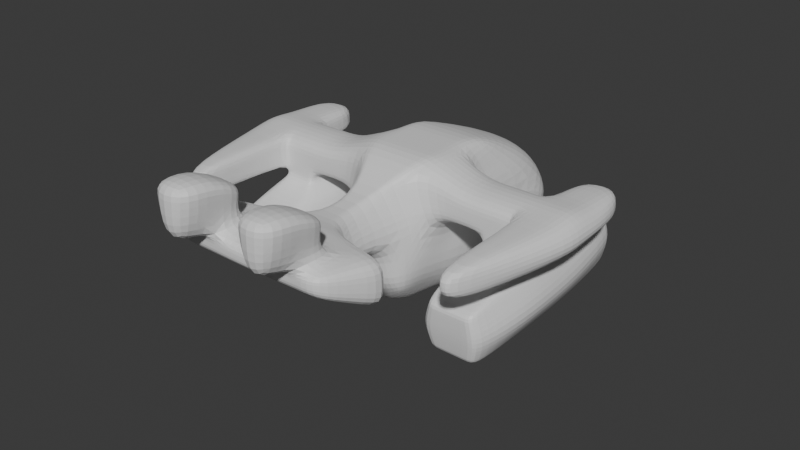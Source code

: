 # Source: player.blend  (saved by Blender 4.0.36; exported with 4.5.12 LTS)
import bpy
from mathutils import Matrix  # noqa: F401  (used for matrix-valued properties, if any)

bpy.ops.wm.read_factory_settings(use_empty=True)
scene = bpy.context.scene
scene.name = 'Scene'

# ---- collections
col_collection = bpy.data.collections.new('Collection'); scene.collection.children.link(col_collection)

# ---- materials (node trees are filled in below, after node groups)
mat_material = bpy.data.materials.new('Material')
mat_material.alpha_threshold = 0.0
mat_material.use_transparent_shadow = False
mat_material.roughness = 0.5
mat_material.line_color = (0.0, 0.0, 0.0, 1.0)

# ---- material node trees
mat_material.use_nodes = True; mat_material.node_tree.nodes.clear()
_N = mat_material.node_tree.nodes; _L = mat_material.node_tree.links
n0 = _N.new('ShaderNodeOutputMaterial'); n0.name = 'Material Output'; n0.location = (300, 300)
n1 = _N.new('ShaderNodeBsdfPrincipled'); n1.name = 'Principled BSDF'; n1.location = (10, 300)
n1.inputs[3].default_value = 1.45
_L.new(n1.outputs[0], n0.inputs[0])
n0.is_active_output = True

# ---- world
world_world = bpy.data.worlds.new('World'); scene.world = world_world
world_world.use_nodes = True; world_world.node_tree.nodes.clear()
_N = world_world.node_tree.nodes; _L = world_world.node_tree.links
n0 = _N.new('ShaderNodeOutputWorld'); n0.name = 'World Output'; n0.location = (300, 300)
n1 = _N.new('ShaderNodeBackground'); n1.name = 'Background'; n1.location = (10, 300)
n1.inputs[0].default_value = (0.05088, 0.05088, 0.05088, 1.0)
_L.new(n1.outputs[0], n0.inputs[0])
n0.is_active_output = True
world_world.color = (0.05088, 0.05088, 0.05088)
world_world.use_sun_shadow = False
world_world.sun_shadow_jitter_overblur = 0.0

# ---- meshes
me_cube = bpy.data.meshes.new('Cube')
me_cube.from_pydata([(0.0, -1.0, 0.0), (0.0, 2.156, 0.2918), (-0.7928, 1.663, 0.2918), (-0.4164, -0.8351, 0.0928), (-0.5718, 0.7545, 1.0), (-0.4583, 1.0, -1.0), (-0.1116, -1.0, 0.6151), (-0.4242, -0.7364, -0.6811), (0.0, 1.0, -1.0), (0.0, -1.0, 0.6151), (0.0, -0.6707, -1.0), (0.0, 0.7545, 1.0), (-0.7928, -2.917, 0.4532), (-0.7928, -2.917, 0.7188), (0.0, -2.917, 0.7188), (0.0, -2.917, 0.4532), (0.0, -2.008, 0.0), (-0.7928, -2.008, 0.0), (-0.7928, -2.008, 0.7188), (0.0, -2.008, 0.7188), (-1.074, -2.917, 0.4532), (-1.074, -2.917, 0.7188), (-1.407, -2.008, 0.0), (-1.407, -2.008, 0.7188), (0.0, 1.697, -0.7809), (-0.4583, 1.697, -0.7809), (-0.7928, 1.919, -0.1053), (0.0, 2.412, -0.1053), (-0.3799, -0.4458, -0.7615), (-0.3935, -0.4458, 1.0), (-0.6145, -0.4458, 0.3119), (0.0, -0.4458, -1.0), (0.0, -0.4458, 1.0), (-0.5461, 0.2752, 1.0), (-0.7671, 0.2752, 0.3996), (-0.4327, 0.2752, -1.0), (0.0, 0.2752, -1.0), (0.0, 0.2752, 1.0), (-2.45, -0.4458, 0.7447), (-2.45, -0.4458, 0.3119), (-2.45, 0.2752, 0.754), (-2.45, 0.2752, 0.3996), (-0.3635, -0.08528, -0.8668), (0.0, -0.08528, -1.0), (0.0, -0.08528, 1.0), (-0.5718, -0.08528, 1.0), (-0.6145, -0.08528, 0.1559), (-2.45, -0.08528, 0.8261), (-2.45, -0.08528, 0.3485), (-0.9792, 0.2752, 0.3996), (-0.9792, 0.2752, 0.754), (-0.9792, -0.4458, 0.7447), (-0.9792, -0.4458, 0.3119), (-0.9792, -0.08528, 0.3485), (-0.9792, -0.08528, 0.8261), (-0.323, -1.766, 0.1233), (-0.1275, -1.766, 0.6151), (0.0, -1.766, 0.0), (0.0, -1.766, 0.6151), (-0.7928, 1.398, -0.4659), (-0.4776, -0.8685, -0.4659), (0.0, -1.0, -0.4659), (-0.7928, 1.927, -0.4659), (0.0, 2.42, -0.4659), (-0.541, -0.4458, -0.4659), (-0.7671, 0.2752, -0.4659), (-0.6145, -0.08528, -0.4659), (-0.7928, -2.917, 0.586), (-0.2221, -1.0, 0.5358), (0.0, 1.702, 0.6459), (-0.6823, 1.209, 0.6459), (0.0, -2.917, 0.5358), (-0.7928, -2.008, 0.5358), (-1.074, -2.917, 0.586), (-1.407, -2.008, 0.3594), (-0.504, -0.4458, 0.5358), (-0.6566, 0.2752, 0.5358), (-2.582, -0.4458, 0.5358), (-2.582, 0.2752, 0.5358), (-2.582, -0.08528, 0.5358), (-0.9792, -0.4458, 0.5358), (-0.9792, 0.2752, 0.5358), (-0.238, -1.766, 0.5358), (-1.847, 0.2752, 0.3996), (-1.847, -0.08528, 0.3485), (-1.847, -0.08528, 0.8261), (-1.847, 0.2752, 0.754), (-1.847, -0.4458, 0.7447), (-1.847, -0.4458, 0.3119), (-1.847, -0.4458, 0.5358), (-1.847, 0.2752, 0.5358), (-2.108, -1.95, 0.5358), (-2.108, -1.95, 0.3119), (-2.108, -1.95, 0.7447), (-1.847, -1.95, 0.5358), (-1.847, -1.95, 0.7447), (-1.847, -1.95, 0.3119), (-2.45, 0.9171, 0.5358), (-2.45, 0.9171, 0.3996), (-1.847, 0.9171, 0.3996), (-2.45, 0.9171, 0.754), (-1.847, 0.9171, 0.5358), (-1.847, 0.9171, 0.754), (-1.363, 0.2752, 0.754), (-1.363, -0.4458, 0.7447), (-1.363, -0.4458, 0.3119), (-1.363, 0.2752, 0.3996), (-1.363, -0.08528, 0.3485), (-1.363, -0.08528, 0.8261), (-1.363, -0.4458, 0.5358), (-1.363, 0.2752, 0.5358), (-1.245, 0.5764, 0.1689), (-1.967, 0.576, 0.1685), (-1.153, -0.1103, 0.08197), (-2.056, -0.1108, 0.08137), (-1.965, -0.7515, 0.01284), (-1.243, -0.7511, 0.01331), (-1.265, 0.7041, -0.754), (-1.957, 0.6989, -0.7605), (-1.259, -0.0007688, -0.7994), (-1.951, -0.005986, -0.806), (-1.945, -0.6527, -0.8295), (-1.254, -0.6474, -0.823), (-1.291, 1.534, 0.1978), (-1.932, 1.533, 0.197), (-1.296, 1.635, -0.628), (-1.937, 1.63, -0.6336), (-1.921, -1.355, -0.1444), (-1.28, -1.354, -0.1437), (-1.916, -1.265, -0.878), (-1.275, -1.261, -0.8724), (-0.2697, 1.0, -1.0), (-0.04804, -1.0, 0.6151), (-0.1451, -1.0, 0.0), (-0.4666, 2.065, 0.2918), (-0.2418, -0.711, -0.8201), (-0.3365, 0.7545, 1.0), (-0.4666, -2.917, 0.7188), (-0.4666, -2.917, 0.4532), (-0.4666, -2.008, 0.7188), (-0.3284, -2.008, 0.0), (-0.2697, 1.697, -0.7809), (-0.4666, 2.321, -0.1053), (-0.2697, -0.4458, -1.0), (-0.3365, -0.4458, 1.0), (-0.3365, 0.2752, 1.0), (-0.2697, 0.2752, -1.0), (-0.3365, -0.08528, 1.0), (-0.2697, -0.08528, -1.0), (-0.205, -1.766, 0.0), (-0.05526, -1.766, 0.6151), (-0.4666, 2.328, -0.4659), (-0.1751, -1.0, -0.4659), (-0.4015, 1.611, 0.6459), (-0.4666, -2.917, 0.5653), (-2.149, 0.2752, 0.3996), (-2.149, -0.08528, 0.3485), (-2.149, -0.08528, 0.8261), (-2.149, 0.2752, 0.754), (-2.149, -0.4458, 0.7447), (-2.149, -0.4458, 0.3119), (-1.969, -1.95, 0.5358), (-1.969, -1.95, 0.7447), (-1.969, -1.95, 0.3119), (-2.149, 1.126, 0.3996), (-2.149, 1.126, 0.5358), (-2.149, 1.126, 0.754), (-1.013, 0.6519, -0.3237), (-2.206, 0.6481, -0.3285), (-1.004, -0.6964, -0.4364), (-1.008, -0.05108, -0.391), (-2.201, -0.05487, -0.3958), (-2.197, -0.7002, -0.4411), (-1.184, 1.635, -0.2089), (-2.049, 1.632, -0.2125), (-1.163, -1.339, -0.5118), (-2.029, -1.341, -0.5153), (0.0, -2.462, 0.2266), (0.0, -2.462, 0.7188), (-0.7928, -2.462, 0.2266), (-0.7928, -2.462, 0.7188), (-1.241, -2.462, 0.2266), (-1.241, -2.462, 0.7188), (-1.241, -2.462, 0.4727), (-0.4666, -2.462, 0.7188), (-0.3981, -2.462, 0.2266), (-0.3465, -2.917, 1.461), (-0.9128, -2.917, 1.461), (-0.3465, -2.462, 1.183), (-0.9128, -2.462, 1.183), (-0.4666, -3.442, 0.7188), (-0.7928, -3.442, 0.7188), (-0.3465, -3.442, 1.461), (-0.9128, -3.442, 1.461), (-0.9128, -2.462, 1.056), (-0.3465, -2.462, 1.056), (-0.3465, -2.917, 1.258), (-0.9128, -2.917, 1.258), (-0.3465, -3.442, 1.258), (-0.9128, -3.442, 1.258), (0.0, 1.05, -1.108), (0.0, 1.781, -1.098), (-0.2697, 1.05, -1.108), (-0.2697, 1.781, -1.098), (0.0, 1.052, -1.536), (0.0, 1.783, -1.527), (-0.2697, 1.052, -1.536), (-0.2697, 1.783, -1.527), (0.0, 2.892, -1.084), (-0.2697, 2.892, -1.084), (0.0, 2.894, -1.513), (-0.2697, 2.894, -1.513), (-1.855, -0.06925, 0.2168), (-1.832, -0.4329, 0.179), (-1.355, -0.06913, 0.217), (-1.379, 0.3062, 0.2675), (-1.832, 0.3061, 0.2674), (-1.378, -0.4328, 0.1791), (-1.765, 0.2752, 0.3996), (-1.765, -0.08528, 0.8261), (-1.765, -0.4458, 0.5358), (-1.765, 0.2752, 0.5358), (-1.765, 0.2752, 0.754), (-1.765, -0.4458, 0.7447), (-1.765, -0.4458, 0.3119), (-1.844, 0.576, 0.1685), (-1.843, -0.7514, 0.01292), (-1.839, 0.6998, -0.7594), (-1.833, -0.0051, -0.8048), (-1.828, -0.6518, -0.8284), (-1.823, 1.533, 0.1971), (-1.828, 1.631, -0.6326), (-1.812, -1.355, -0.1443), (-1.807, -1.264, -0.877), (-1.882, -1.341, -0.5147), (-1.902, 1.517, -0.233), (-1.755, -0.4329, 0.179), (-1.755, 0.3062, 0.2674), (-1.457, 0.2752, 0.754), (-1.457, -0.4458, 0.7447), (-1.457, -0.4458, 0.3119), (-1.384, -0.7512, 0.01322), (-1.389, -0.6485, -0.8242), (-1.405, -1.354, -0.1438), (-1.4, -1.262, -0.8735), (-1.332, -1.339, -0.5125), (-1.467, -0.4328, 0.1791), (-1.457, 0.2752, 0.3996), (-1.457, -0.08528, 0.8261), (-1.457, -0.4458, 0.5358), (-1.457, 0.2752, 0.5358), (-1.386, 0.5763, 0.1688), (-1.4, 0.7031, -0.7553), (-1.394, -0.001787, -0.8007), (-1.416, 1.534, 0.1976), (-1.421, 1.634, -0.6291), (-1.353, 1.519, -0.2308), (-1.467, 0.3062, 0.2675), (-2.037, 0.5972, 0.0224), (-1.111, -0.09291, -0.05705), (-2.033, -0.7364, -0.1206), (-1.966, 1.562, 0.07663), (-1.952, -1.351, -0.2535), (-1.177, 0.5986, 0.02413), (-1.173, -0.735, -0.1189), (-2.099, -0.09436, -0.05887), (-1.26, 1.564, 0.07823), (-1.246, -1.35, -0.2519), (-1.846, 1.447, 0.05577), (-1.832, -1.351, -0.2532), (-1.384, -1.35, -0.2522), (-1.398, 1.448, 0.05679), (-1.182, 0.6868, -0.6113), (-1.171, -0.6637, -0.6947), (-2.034, -0.0222, -0.6699), (-1.259, 1.635, -0.489), (-1.238, -1.287, -0.7528), (-2.039, 0.6821, -0.6172), (-1.176, -0.01745, -0.664), (-2.029, -0.6684, -0.7007), (-1.974, 1.631, -0.4939), (-1.953, -1.29, -0.7577), (-1.832, -1.29, -0.7569), (-1.853, 1.516, -0.5142), (-1.378, -1.287, -0.7538), (-1.399, 1.519, -0.5111)], [], [(144, 29, 6, 132), (185, 177, 15, 138), (76, 33, 4, 70), (65, 34, 2, 59), (154, 137, 13, 67), (67, 13, 21, 73), (153, 136, 11, 69), (143, 31, 10, 135), (134, 1, 27, 142), (152, 133, 3, 60), (195, 194, 189, 188), (150, 56, 18, 139), (82, 55, 17, 72), (149, 57, 16, 140), (183, 181, 20, 73), (72, 17, 22, 74), (180, 18, 23, 182), (179, 12, 20, 181), (151, 142, 27, 63), (59, 2, 26, 62), (131, 5, 25, 141), (148, 43, 31, 143), (60, 3, 30, 64), (68, 6, 29, 75), (147, 45, 29, 144), (136, 4, 33, 145), (131, 8, 36, 146), (66, 46, 34, 65), (158, 86, 102, 166), (79, 47, 40, 78), (157, 158, 40, 47), (38, 77, 91, 93), (156, 160, 39, 48), (155, 156, 48, 41), (159, 157, 47, 38), (77, 38, 47, 79), (64, 30, 46, 66), (145, 33, 45, 147), (146, 36, 43, 148), (29, 45, 54, 51), (34, 46, 53, 49), (46, 30, 52, 53), (75, 29, 51, 80), (45, 33, 50, 54), (76, 34, 49, 81), (133, 0, 57, 149), (68, 3, 55, 82), (132, 6, 56, 150), (28, 64, 66, 42), (42, 66, 65, 35), (7, 60, 64, 28), (5, 59, 62, 25), (141, 151, 63, 24), (135, 152, 60, 7), (35, 65, 59, 5), (6, 68, 82, 56), (33, 76, 81, 50), (30, 75, 80, 52), (39, 77, 79, 48), (160, 88, 96, 163), (48, 79, 78, 41), (41, 78, 97, 98), (3, 68, 75, 30), (18, 72, 74, 23), (182, 183, 73, 21), (56, 82, 72, 18), (150, 58, 9, 132), (134, 153, 69, 1), (12, 67, 73, 20), (138, 154, 67, 12), (34, 76, 70, 2), (222, 221, 90, 86), (224, 220, 89, 88), (223, 219, 85, 87), (215, 214, 113, 111), (213, 212, 114, 115), (220, 223, 87, 89), (219, 222, 86, 85), (221, 218, 83, 90), (161, 162, 93, 91), (163, 161, 91, 92), (77, 39, 92, 91), (159, 38, 93, 162), (89, 87, 95, 94), (88, 89, 94, 96), (165, 164, 98, 97), (166, 165, 97, 100), (86, 90, 101, 102), (155, 41, 98, 164), (90, 83, 99, 101), (78, 40, 100, 97), (81, 49, 106, 110), (54, 50, 103, 108), (80, 51, 104, 109), (53, 52, 105, 107), (49, 53, 107, 106), (51, 54, 108, 104), (52, 80, 109, 105), (50, 81, 110, 103), (278, 273, 122, 119), (251, 111, 123, 254), (257, 215, 111, 251), (212, 216, 112, 114), (236, 213, 115, 226), (214, 217, 116, 113), (227, 228, 120, 118), (228, 229, 121, 120), (279, 274, 120, 121), (272, 278, 119, 117), (264, 116, 128, 267), (274, 277, 118, 120), (285, 275, 125, 255), (272, 117, 125, 275), (227, 118, 126, 231), (258, 112, 124, 261), (282, 281, 129, 233), (242, 122, 130, 244), (279, 121, 129, 281), (226, 115, 127, 232), (15, 71, 154, 138), (2, 70, 153, 134), (10, 61, 152, 135), (25, 62, 151, 141), (3, 133, 149, 55), (35, 146, 148, 42), (37, 145, 147, 44), (5, 131, 146, 35), (11, 136, 145, 37), (44, 147, 144, 32), (42, 148, 143, 28), (8, 131, 202, 200), (62, 26, 142, 151), (55, 149, 140, 17), (58, 150, 139, 19), (61, 0, 133, 152), (2, 134, 142, 26), (28, 143, 135, 7), (70, 4, 136, 153), (71, 14, 137, 154), (179, 185, 138, 12), (32, 144, 132, 9), (83, 155, 164, 99), (102, 101, 165, 166), (101, 99, 164, 165), (87, 159, 162, 95), (96, 94, 161, 163), (94, 95, 162, 161), (39, 160, 163, 92), (87, 85, 157, 159), (83, 84, 156, 155), (84, 88, 160, 156), (85, 86, 158, 157), (40, 158, 166, 100), (260, 172, 176, 262), (269, 262, 176, 234), (277, 168, 174, 280), (263, 167, 173, 266), (271, 266, 173, 256), (265, 258, 168, 171), (273, 169, 175, 276), (263, 259, 170, 167), (260, 265, 171, 172), (259, 264, 169, 170), (17, 140, 185, 179), (19, 139, 184, 178), (23, 74, 183, 182), (17, 179, 181, 22), (13, 180, 182, 21), (74, 22, 181, 183), (139, 18, 180, 184), (140, 16, 177, 185), (188, 189, 187, 186), (196, 186, 192, 198), (196, 195, 188, 186), (194, 197, 187, 189), (199, 198, 192, 193), (13, 137, 190, 191), (186, 187, 193, 192), (197, 13, 191, 199), (187, 197, 199, 193), (191, 190, 198, 199), (180, 13, 197, 194), (137, 184, 195, 196), (137, 196, 198, 190), (184, 180, 194, 195), (205, 207, 211, 210), (131, 141, 203, 202), (205, 204, 206, 207), (202, 203, 207, 206), (200, 202, 206, 204), (209, 208, 210, 211), (207, 203, 209, 211), (141, 24, 201, 203), (203, 201, 208, 209), (107, 105, 217, 214), (224, 88, 213, 236), (84, 83, 216, 212), (247, 106, 215, 257), (88, 84, 212, 213), (106, 107, 214, 215), (83, 218, 237, 216), (240, 224, 236, 246), (261, 268, 235, 174), (270, 269, 234, 245), (241, 226, 232, 243), (121, 229, 233, 129), (284, 282, 233, 244), (252, 227, 231, 255), (280, 283, 231, 126), (253, 242, 229, 228), (252, 253, 228, 227), (246, 236, 226, 241), (216, 237, 225, 112), (112, 225, 230, 124), (250, 247, 218, 221), (248, 238, 222, 219), (249, 239, 223, 220), (239, 248, 219, 223), (240, 249, 220, 224), (238, 250, 221, 222), (103, 110, 250, 238), (105, 109, 249, 240), (104, 108, 248, 239), (109, 104, 239, 249), (108, 103, 238, 248), (110, 106, 247, 250), (217, 246, 241, 116), (117, 119, 253, 252), (119, 122, 242, 253), (117, 252, 255, 125), (276, 284, 244, 130), (116, 241, 243, 128), (267, 270, 245, 175), (105, 240, 246, 217), (218, 247, 257, 237), (268, 271, 256, 235), (229, 242, 244, 233), (283, 285, 255, 231), (237, 257, 251, 225), (225, 251, 254, 230), (230, 254, 271, 268), (128, 243, 270, 267), (243, 232, 269, 270), (124, 230, 268, 261), (113, 116, 264, 259), (115, 114, 265, 260), (111, 113, 259, 263), (114, 112, 258, 265), (254, 123, 266, 271), (111, 263, 266, 123), (232, 127, 262, 269), (115, 260, 262, 127), (168, 258, 261, 174), (169, 264, 267, 175), (235, 256, 285, 283), (175, 245, 284, 276), (174, 235, 283, 280), (245, 234, 282, 284), (122, 273, 276, 130), (118, 277, 280, 126), (172, 279, 281, 176), (234, 176, 281, 282), (167, 272, 275, 173), (256, 173, 275, 285), (171, 168, 277, 274), (167, 170, 278, 272), (172, 171, 274, 279), (170, 169, 273, 278), (14, 178, 184, 137)])
_uv = me_cube.uv_layers.new(name='UVMap')
_uv.uv.foreach_set('vector', [0.06769, 0.3935, 0.07351, 0.3906, 0.0899, 0.4885, 0.08158, 0.492, 0.861, 0.7988, 0.9032, 0.7355, 0.9672, 0.8383, 0.8878, 0.849, 0.1215, 0.3057, 0.06816, 0.3138, 0.0646, 0.2647, 0.08651, 0.2042, 0.2307, 0.2873, 0.14, 0.2994, 0.1202, 0.1395, 0.2126, 0.1672, 0.8889, 0.8606, 0.8861, 0.8765, 0.861, 0.868, 0.8623, 0.8615, 0.8623, 0.8615, 0.861, 0.868, 0.8508, 0.8641, 0.8513, 0.8607, 0.05115, 0.1585, 0.03921, 0.264, 0.0002828, 0.2658, 0.004155, 0.1469, 0.3146, 0.3646, 0.3438, 0.3691, 0.3382, 0.3954, 0.3033, 0.3968, 0.123, 0.06802, 0.126, 0.0002828, 0.1934, 0.0007953, 0.1804, 0.05878, 0.2808, 0.4402, 0.2329, 0.4869, 0.1916, 0.4489, 0.26, 0.4141, 0.7707, 0.5194, 0.7332, 0.4802, 0.7489, 0.4767, 0.7754, 0.5099, 0.7243, 0.9558, 0.7307, 0.9435, 0.8154, 0.8815, 0.8003, 0.9119, 0.7332, 0.9204, 0.7188, 0.8092, 0.8121, 0.8342, 0.8071, 0.8711, 0.7164, 0.7612, 0.7164, 0.7057, 0.7818, 0.7057, 0.7797, 0.7794, 0.8401, 0.8585, 0.8395, 0.853, 0.8512, 0.8573, 0.8513, 0.8607, 0.8071, 0.8711, 0.8121, 0.8342, 0.8316, 0.8534, 0.8311, 0.8575, 0.8431, 0.8829, 0.8154, 0.8815, 0.8323, 0.862, 0.8397, 0.8642, 0.8456, 0.8341, 0.8616, 0.8546, 0.8512, 0.8573, 0.8395, 0.853, 0.2168, 0.06617, 0.1804, 0.05878, 0.1934, 0.0007953, 0.2407, 0.01768, 0.2126, 0.1672, 0.1202, 0.1395, 0.1714, 0.1125, 0.2073, 0.1131, 0.3113, 0.1986, 0.289, 0.2031, 0.26, 0.1245, 0.2808, 0.1131, 0.315, 0.3254, 0.347, 0.3263, 0.3438, 0.3691, 0.3146, 0.3646, 0.26, 0.4141, 0.1916, 0.4489, 0.1567, 0.3868, 0.2488, 0.3715, 0.1107, 0.4845, 0.0899, 0.4885, 0.07351, 0.3906, 0.1276, 0.3926, 0.05307, 0.3566, 0.07726, 0.3501, 0.07351, 0.3906, 0.06769, 0.3935, 0.03921, 0.264, 0.0646, 0.2647, 0.06816, 0.3138, 0.04534, 0.3173, 0.3113, 0.1986, 0.3427, 0.1969, 0.3473, 0.2828, 0.3154, 0.2834, 0.2408, 0.3299, 0.1695, 0.3421, 0.14, 0.2994, 0.2307, 0.2873, 0.4154, 0.1093, 0.3751, 0.1038, 0.3976, 0.03831, 0.4254, 0.02742, 0.4892, 0.1579, 0.4494, 0.1566, 0.4551, 0.1115, 0.4872, 0.1101, 0.4118, 0.1562, 0.4154, 0.1093, 0.4551, 0.1115, 0.4494, 0.1566, 0.453, 0.2034, 0.485, 0.2062, 0.4284, 0.3983, 0.4126, 0.361, 0.5682, 0.1441, 0.5625, 0.1909, 0.5221, 0.1845, 0.5287, 0.1387, 0.5738, 0.0978, 0.5682, 0.1441, 0.5287, 0.1387, 0.5344, 0.09144, 0.411, 0.2033, 0.4118, 0.1562, 0.4494, 0.1566, 0.453, 0.2034, 0.485, 0.2062, 0.453, 0.2034, 0.4494, 0.1566, 0.4892, 0.1579, 0.2488, 0.3715, 0.1567, 0.3868, 0.1695, 0.3421, 0.2408, 0.3299, 0.04534, 0.3173, 0.06816, 0.3138, 0.07726, 0.3501, 0.05307, 0.3566, 0.3154, 0.2834, 0.3473, 0.2828, 0.347, 0.3263, 0.315, 0.3254, 0.1893, 0.7225, 0.1684, 0.7578, 0.1166, 0.7577, 0.1153, 0.7099, 0.1376, 0.8499, 0.1603, 0.8902, 0.119, 0.8878, 0.1146, 0.85, 0.1614, 0.6143, 0.1543, 0.6561, 0.1128, 0.657, 0.1169, 0.6151, 0.1679, 0.6786, 0.1893, 0.7225, 0.1153, 0.7099, 0.1134, 0.6835, 0.1684, 0.7578, 0.1737, 0.7951, 0.117, 0.8056, 0.1166, 0.7577, 0.1504, 0.8369, 0.1376, 0.8499, 0.1146, 0.85, 0.1148, 0.8333, 0.2329, 0.4869, 0.2525, 0.4982, 0.2268, 0.6011, 0.2022, 0.5955, 0.1107, 0.4845, 0.1916, 0.4489, 0.1815, 0.5913, 0.1295, 0.5953, 0.08158, 0.492, 0.0899, 0.4885, 0.1119, 0.598, 0.1024, 0.5997, 0.2869, 0.3673, 0.2488, 0.3715, 0.2408, 0.3299, 0.2959, 0.3254, 0.2959, 0.3254, 0.2408, 0.3299, 0.2307, 0.2873, 0.2974, 0.2819, 0.2791, 0.398, 0.26, 0.4141, 0.2488, 0.3715, 0.2869, 0.3673, 0.289, 0.2031, 0.2126, 0.1672, 0.2073, 0.1131, 0.26, 0.1245, 0.2808, 0.1131, 0.2168, 0.06617, 0.2407, 0.01768, 0.3058, 0.09084, 0.3033, 0.3968, 0.2808, 0.4402, 0.26, 0.4141, 0.2791, 0.398, 0.2974, 0.2819, 0.2307, 0.2873, 0.2126, 0.1672, 0.289, 0.2031, 0.0899, 0.4885, 0.1107, 0.4845, 0.1295, 0.5953, 0.1119, 0.598, 0.1737, 0.7951, 0.1504, 0.8369, 0.1148, 0.8333, 0.117, 0.8056, 0.1543, 0.6561, 0.1679, 0.6786, 0.1134, 0.6835, 0.1128, 0.657, 0.5221, 0.1845, 0.4898, 0.1789, 0.4997, 0.132, 0.5287, 0.1387, 0.5625, 0.1909, 0.5998, 0.1974, 0.5561, 0.3496, 0.5433, 0.3487, 0.5287, 0.1387, 0.4997, 0.132, 0.5113, 0.08574, 0.5344, 0.09144, 0.5344, 0.09144, 0.5113, 0.08574, 0.5435, 0.01317, 0.5556, 0.02603, 0.1916, 0.4489, 0.1107, 0.4845, 0.1276, 0.3926, 0.1567, 0.3868, 0.8154, 0.8815, 0.8071, 0.8711, 0.8311, 0.8575, 0.8323, 0.862, 0.8397, 0.8642, 0.8401, 0.8585, 0.8513, 0.8607, 0.8508, 0.8641, 0.7307, 0.9435, 0.7332, 0.9204, 0.8071, 0.8711, 0.8154, 0.8815, 0.1024, 0.5997, 0.09469, 0.6011, 0.075, 0.4943, 0.08158, 0.492, 0.4269, 0.4554, 0.3624, 0.4802, 0.3478, 0.4333, 0.4088, 0.4018, 0.8616, 0.8546, 0.8623, 0.8615, 0.8513, 0.8607, 0.8512, 0.8573, 0.8878, 0.849, 0.8889, 0.8606, 0.8623, 0.8615, 0.8616, 0.8546, 0.14, 0.2994, 0.1215, 0.3057, 0.08651, 0.2042, 0.1202, 0.1395, 0.01823, 0.7985, 0.01459, 0.823, 0.005489, 0.8213, 0.009103, 0.7975, 0.01096, 0.6682, 0.01597, 0.6926, 0.007024, 0.694, 0.002239, 0.6703, 0.01891, 0.7158, 0.02054, 0.7573, 0.01138, 0.7572, 0.009803, 0.7166, 0.6281, 0.5979, 0.6303, 0.5569, 0.6572, 0.5504, 0.647, 0.6298, 0.5779, 0.5174, 0.5758, 0.5573, 0.5488, 0.5511, 0.5594, 0.4776, 0.01597, 0.6926, 0.01891, 0.7158, 0.009803, 0.7166, 0.007024, 0.694, 0.02054, 0.7573, 0.01823, 0.7985, 0.009103, 0.7975, 0.01138, 0.7572, 0.01459, 0.823, 0.0113, 0.8382, 0.00225, 0.8361, 0.005489, 0.8213, 0.3945, 0.4012, 0.3983, 0.3631, 0.4126, 0.361, 0.4284, 0.3983, 0.5433, 0.3487, 0.5359, 0.3881, 0.5057, 0.3725, 0.5298, 0.345, 0.4898, 0.1789, 0.5221, 0.1845, 0.5298, 0.345, 0.5057, 0.3725, 0.411, 0.2033, 0.453, 0.2034, 0.4126, 0.361, 0.3983, 0.3631, 0.3478, 0.2065, 0.3733, 0.2041, 0.3858, 0.3622, 0.3656, 0.39, 0.5998, 0.1974, 0.6319, 0.2079, 0.5646, 0.3898, 0.5561, 0.3496, 0.5845, 0.0002828, 0.583, 0.01421, 0.5556, 0.02603, 0.5435, 0.01317, 0.4254, 0.02742, 0.432, 0.0002828, 0.4717, 0.03096, 0.4499, 0.04351, 0.3751, 0.1038, 0.3478, 0.0938, 0.3772, 0.01348, 0.3976, 0.03831, 0.5738, 0.0978, 0.5344, 0.09144, 0.5556, 0.02603, 0.583, 0.01421, 0.6317, 0.09856, 0.6134, 0.1005, 0.6073, 0.0315, 0.6209, 0.02158, 0.4872, 0.1101, 0.4551, 0.1115, 0.4499, 0.04351, 0.4717, 0.03096, 0.1148, 0.8333, 0.1146, 0.85, 0.06136, 0.8524, 0.06356, 0.8321, 0.1166, 0.7577, 0.117, 0.8056, 0.06648, 0.8035, 0.06815, 0.7575, 0.1134, 0.6835, 0.1153, 0.7099, 0.06676, 0.7115, 0.06453, 0.6847, 0.1169, 0.6151, 0.1128, 0.657, 0.05844, 0.6524, 0.07647, 0.6081, 0.1146, 0.85, 0.119, 0.8878, 0.08384, 0.8967, 0.06136, 0.8524, 0.1153, 0.7099, 0.1166, 0.7577, 0.06815, 0.7575, 0.06676, 0.7115, 0.1128, 0.657, 0.1134, 0.6835, 0.06453, 0.6847, 0.05844, 0.6524, 0.117, 0.8056, 0.1148, 0.8333, 0.06356, 0.8321, 0.06648, 0.8035, 0.6719, 0.1591, 0.6712, 0.08152, 0.6896, 0.08263, 0.6908, 0.16, 0.6296, 0.6307, 0.647, 0.6298, 0.6432, 0.7476, 0.6278, 0.7478, 0.6184, 0.5982, 0.6281, 0.5979, 0.647, 0.6298, 0.6296, 0.6307, 0.5758, 0.5573, 0.5784, 0.5984, 0.5597, 0.6304, 0.5488, 0.5511, 0.5865, 0.5171, 0.5779, 0.5174, 0.5594, 0.4776, 0.5742, 0.4769, 0.6303, 0.5569, 0.6276, 0.5172, 0.6455, 0.477, 0.6572, 0.5504, 0.7588, 0.2426, 0.7589, 0.1595, 0.7728, 0.1596, 0.7726, 0.2425, 0.7589, 0.1595, 0.759, 0.08213, 0.7731, 0.08208, 0.7728, 0.1596, 0.7917, 0.08097, 0.7918, 0.1586, 0.7728, 0.1596, 0.7731, 0.08208, 0.6724, 0.2427, 0.6719, 0.1591, 0.6908, 0.16, 0.692, 0.2429, 0.6635, 0.4751, 0.6455, 0.477, 0.6423, 0.401, 0.6559, 0.3979, 0.7918, 0.1586, 0.7922, 0.2423, 0.7726, 0.2425, 0.7728, 0.1596, 0.4384, 0.6344, 0.4394, 0.6127, 0.4562, 0.6199, 0.4578, 0.6356, 0.6724, 0.2427, 0.692, 0.2429, 0.6942, 0.3537, 0.6773, 0.3562, 0.7588, 0.2426, 0.7726, 0.2425, 0.7709, 0.3536, 0.758, 0.3537, 0.54, 0.6325, 0.5597, 0.6304, 0.5635, 0.7478, 0.5481, 0.7512, 0.4244, 0.7399, 0.4245, 0.7255, 0.4391, 0.7299, 0.439, 0.7429, 0.7059, 0.08248, 0.6896, 0.08263, 0.6925, 0.00853, 0.7076, 0.008468, 0.7917, 0.08097, 0.7731, 0.08208, 0.7695, 0.008044, 0.7847, 0.005488, 0.5742, 0.4769, 0.5594, 0.4776, 0.5621, 0.4013, 0.5755, 0.4008, 0.9672, 0.8383, 0.9687, 0.8545, 0.8889, 0.8606, 0.8878, 0.849, 0.4145, 0.5159, 0.3478, 0.5367, 0.3624, 0.4802, 0.4269, 0.4554, 0.3382, 0.3954, 0.2958, 0.4534, 0.2808, 0.4402, 0.3033, 0.3968, 0.26, 0.1245, 0.2073, 0.1131, 0.2168, 0.06617, 0.2808, 0.1131, 0.1916, 0.4489, 0.2329, 0.4869, 0.2022, 0.5955, 0.1815, 0.5913, 0.2974, 0.2819, 0.3154, 0.2834, 0.315, 0.3254, 0.2959, 0.3254, 0.006193, 0.3237, 0.04534, 0.3173, 0.05307, 0.3566, 0.01493, 0.3673, 0.289, 0.2031, 0.3113, 0.1986, 0.3154, 0.2834, 0.2974, 0.2819, 0.0002828, 0.2658, 0.03921, 0.264, 0.04534, 0.3173, 0.006193, 0.3237, 0.01493, 0.3673, 0.05307, 0.3566, 0.06769, 0.3935, 0.02976, 0.4107, 0.2959, 0.3254, 0.315, 0.3254, 0.3146, 0.3646, 0.2869, 0.3673, 0.2541, 0.6016, 0.2795, 0.6328, 0.2662, 0.6434, 0.2404, 0.6128, 0.2073, 0.1131, 0.1714, 0.1125, 0.1804, 0.05878, 0.2168, 0.06617, 0.7188, 0.8092, 0.7164, 0.7612, 0.7797, 0.7794, 0.8121, 0.8342, 0.7187, 0.968, 0.7243, 0.9558, 0.8003, 0.9119, 0.7769, 0.9945, 0.2958, 0.4534, 0.2525, 0.4982, 0.2329, 0.4869, 0.2808, 0.4402, 0.1202, 0.1395, 0.123, 0.06802, 0.1804, 0.05878, 0.1714, 0.1125, 0.2869, 0.3673, 0.3146, 0.3646, 0.3033, 0.3968, 0.2791, 0.398, 0.08651, 0.2042, 0.0646, 0.2647, 0.03921, 0.264, 0.05115, 0.1585, 0.9687, 0.8545, 0.9655, 0.8959, 0.8861, 0.8765, 0.8889, 0.8606, 0.8456, 0.8341, 0.861, 0.7988, 0.8878, 0.849, 0.8616, 0.8546, 0.02976, 0.4107, 0.06769, 0.3935, 0.08158, 0.492, 0.075, 0.4943, 0.6134, 0.1005, 0.5738, 0.0978, 0.583, 0.01421, 0.6073, 0.0315, 0.3976, 0.03831, 0.3772, 0.01348, 0.432, 0.0002828, 0.4254, 0.02742, 0.6209, 0.02158, 0.6073, 0.0315, 0.583, 0.01421, 0.5845, 0.0002828, 0.3733, 0.2041, 0.411, 0.2033, 0.3983, 0.3631, 0.3858, 0.3622, 0.5561, 0.3496, 0.5646, 0.3898, 0.5359, 0.3881, 0.5433, 0.3487, 0.3656, 0.39, 0.3858, 0.3622, 0.3983, 0.3631, 0.3945, 0.4012, 0.5221, 0.1845, 0.5625, 0.1909, 0.5433, 0.3487, 0.5298, 0.345, 0.3733, 0.2041, 0.3723, 0.1548, 0.4118, 0.1562, 0.411, 0.2033, 0.6134, 0.1005, 0.6077, 0.1495, 0.5682, 0.1441, 0.5738, 0.0978, 0.6077, 0.1495, 0.5998, 0.1974, 0.5625, 0.1909, 0.5682, 0.1441, 0.3723, 0.1548, 0.3751, 0.1038, 0.4154, 0.1093, 0.4118, 0.1562, 0.4551, 0.1115, 0.4154, 0.1093, 0.4254, 0.02742, 0.4499, 0.04351, 0.5415, 0.4758, 0.4973, 0.4719, 0.5152, 0.3908, 0.5484, 0.3982, 0.3637, 0.7399, 0.3637, 0.7256, 0.3949, 0.7165, 0.3949, 0.734, 0.7922, 0.2423, 0.8322, 0.2418, 0.8224, 0.3616, 0.7879, 0.3561, 0.6665, 0.6319, 0.7134, 0.6365, 0.6954, 0.7595, 0.6585, 0.7511, 0.3701, 0.6339, 0.3676, 0.6125, 0.4044, 0.6016, 0.4052, 0.6272, 0.532, 0.5511, 0.54, 0.6325, 0.4926, 0.6372, 0.4898, 0.5514, 0.6712, 0.08152, 0.634, 0.07969, 0.647, 0.000897, 0.6774, 0.006016, 0.6665, 0.6319, 0.6739, 0.5503, 0.7158, 0.5505, 0.7134, 0.6365, 0.5415, 0.4758, 0.532, 0.5511, 0.4898, 0.5514, 0.4973, 0.4719, 0.6739, 0.5503, 0.6635, 0.4751, 0.7076, 0.471, 0.7158, 0.5505, 0.8121, 0.8342, 0.7797, 0.7794, 0.861, 0.7988, 0.8456, 0.8341, 0.7769, 0.9945, 0.8003, 0.9119, 0.8537, 0.911, 0.8987, 0.9997, 0.8323, 0.862, 0.8311, 0.8575, 0.8401, 0.8585, 0.8397, 0.8642, 0.8121, 0.8342, 0.8456, 0.8341, 0.8395, 0.853, 0.8316, 0.8534, 0.861, 0.868, 0.8431, 0.8829, 0.8397, 0.8642, 0.8508, 0.8641, 0.8311, 0.8575, 0.8316, 0.8534, 0.8395, 0.853, 0.8401, 0.8585, 0.8003, 0.9119, 0.8154, 0.8815, 0.8431, 0.8829, 0.8537, 0.911, 0.7797, 0.7794, 0.7818, 0.7057, 0.9032, 0.7355, 0.861, 0.7988, 0.7754, 0.5099, 0.7489, 0.4767, 0.7861, 0.4456, 0.8116, 0.4905, 0.8124, 0.5105, 0.8116, 0.4905, 0.869, 0.4733, 0.8754, 0.5012, 0.8124, 0.5105, 0.7707, 0.5194, 0.7754, 0.5099, 0.8116, 0.4905, 0.7332, 0.4802, 0.7662, 0.433, 0.7861, 0.4456, 0.7489, 0.4767, 0.4898, 0.8243, 0.5573, 0.8243, 0.5573, 0.8486, 0.4898, 0.8486, 0.7975, 0.6216, 0.8006, 0.5752, 0.8754, 0.5801, 0.8723, 0.6265, 0.8116, 0.4905, 0.7861, 0.4456, 0.8296, 0.4085, 0.869, 0.4733, 0.7924, 0.7003, 0.7975, 0.6216, 0.8723, 0.6265, 0.8672, 0.7052, 0.7861, 0.4456, 0.7662, 0.433, 0.8131, 0.3904, 0.8296, 0.4085, 0.5041, 0.7601, 0.543, 0.7601, 0.5573, 0.8243, 0.4898, 0.8243, 0.7328, 0.617, 0.7975, 0.6216, 0.7924, 0.7003, 0.7292, 0.6679, 0.8006, 0.5752, 0.7458, 0.5471, 0.7707, 0.5194, 0.8124, 0.5105, 0.8006, 0.5752, 0.8124, 0.5105, 0.8754, 0.5012, 0.8754, 0.5801, 0.7458, 0.5471, 0.7164, 0.5204, 0.7332, 0.4802, 0.7707, 0.5194, 0.1913, 0.7498, 0.2235, 0.7502, 0.2173, 0.8544, 0.1898, 0.8732, 0.2795, 0.6328, 0.3283, 0.7218, 0.2883, 0.7506, 0.2662, 0.6434, 0.1913, 0.7498, 0.1898, 0.655, 0.2208, 0.6722, 0.2235, 0.7502, 0.2662, 0.6434, 0.2883, 0.7506, 0.2235, 0.7502, 0.2208, 0.6722, 0.2404, 0.6128, 0.2662, 0.6434, 0.2208, 0.6722, 0.1898, 0.655, 0.2424, 0.8609, 0.2502, 0.9007, 0.1898, 0.8732, 0.2173, 0.8544, 0.2235, 0.7502, 0.2883, 0.7506, 0.2424, 0.8609, 0.2173, 0.8544, 0.3283, 0.7218, 0.3502, 0.7462, 0.3214, 0.7753, 0.2883, 0.7506, 0.2883, 0.7506, 0.3214, 0.7753, 0.2502, 0.9007, 0.2424, 0.8609, 0.07647, 0.6081, 0.05844, 0.6524, 0.0458, 0.6396, 0.06286, 0.6016, 0.01096, 0.6682, 0.002239, 0.6703, 0.0002828, 0.6561, 0.008228, 0.6539, 0.6077, 0.1495, 0.6134, 0.1005, 0.6319, 0.101, 0.6254, 0.152, 0.04783, 0.8472, 0.06136, 0.8524, 0.04854, 0.8671, 0.03944, 0.8624, 0.5998, 0.1974, 0.6077, 0.1495, 0.6254, 0.152, 0.6175, 0.2004, 0.06136, 0.8524, 0.08384, 0.8967, 0.07271, 0.9034, 0.04854, 0.8671, 0.00225, 0.8361, 0.0113, 0.8382, 0.008631, 0.8533, 0.0002828, 0.8512, 0.04589, 0.658, 0.01096, 0.6682, 0.008228, 0.6539, 0.03756, 0.6442, 0.3677, 0.7042, 0.3709, 0.6845, 0.405, 0.6931, 0.4039, 0.7159, 0.3637, 0.7934, 0.3637, 0.7399, 0.3949, 0.734, 0.3947, 0.7995, 0.6285, 0.4764, 0.5742, 0.4769, 0.5755, 0.4008, 0.6269, 0.4007, 0.7731, 0.08208, 0.759, 0.08213, 0.7564, 0.008146, 0.7695, 0.008044, 0.4241, 0.794, 0.4244, 0.7399, 0.439, 0.7429, 0.4387, 0.7913, 0.7078, 0.2428, 0.7588, 0.2426, 0.758, 0.3537, 0.7091, 0.3538, 0.4384, 0.7058, 0.4374, 0.6858, 0.4575, 0.6848, 0.4556, 0.6987, 0.7069, 0.1598, 0.7059, 0.08248, 0.759, 0.08213, 0.7589, 0.1595, 0.7078, 0.2428, 0.7069, 0.1598, 0.7589, 0.1595, 0.7588, 0.2426, 0.6178, 0.5171, 0.5865, 0.5171, 0.5742, 0.4769, 0.6285, 0.4764, 0.5784, 0.5984, 0.5869, 0.5987, 0.5748, 0.631, 0.5597, 0.6304, 0.5597, 0.6304, 0.5748, 0.631, 0.5769, 0.7478, 0.5635, 0.7478, 0.05156, 0.8302, 0.04783, 0.8472, 0.0113, 0.8382, 0.01459, 0.823, 0.0565, 0.7575, 0.05465, 0.8026, 0.01823, 0.7985, 0.02054, 0.7573, 0.05224, 0.6865, 0.05501, 0.7123, 0.01891, 0.7158, 0.01597, 0.6926, 0.05501, 0.7123, 0.0565, 0.7575, 0.02054, 0.7573, 0.01891, 0.7158, 0.04589, 0.658, 0.05224, 0.6865, 0.01597, 0.6926, 0.01096, 0.6682, 0.05465, 0.8026, 0.05156, 0.8302, 0.01459, 0.823, 0.01823, 0.7985, 0.06648, 0.8035, 0.06356, 0.8321, 0.05156, 0.8302, 0.05465, 0.8026, 0.05844, 0.6524, 0.06453, 0.6847, 0.05224, 0.6865, 0.04589, 0.658, 0.06676, 0.7115, 0.06815, 0.7575, 0.0565, 0.7575, 0.05501, 0.7123, 0.06453, 0.6847, 0.06676, 0.7115, 0.05501, 0.7123, 0.05224, 0.6865, 0.06815, 0.7575, 0.06648, 0.8035, 0.05465, 0.8026, 0.0565, 0.7575, 0.06356, 0.8321, 0.06136, 0.8524, 0.04783, 0.8472, 0.05156, 0.8302, 0.6276, 0.5172, 0.6178, 0.5171, 0.6285, 0.4764, 0.6455, 0.477, 0.692, 0.2429, 0.6908, 0.16, 0.7069, 0.1598, 0.7078, 0.2428, 0.6908, 0.16, 0.6896, 0.08263, 0.7059, 0.08248, 0.7069, 0.1598, 0.692, 0.2429, 0.7078, 0.2428, 0.7091, 0.3538, 0.6942, 0.3537, 0.424, 0.8107, 0.4241, 0.794, 0.4387, 0.7913, 0.4386, 0.8062, 0.6455, 0.477, 0.6285, 0.4764, 0.6269, 0.4007, 0.6423, 0.401, 0.3636, 0.8098, 0.3637, 0.7934, 0.3947, 0.7995, 0.3947, 0.8196, 0.05844, 0.6524, 0.04589, 0.658, 0.03756, 0.6442, 0.0458, 0.6396, 0.0113, 0.8382, 0.04783, 0.8472, 0.03944, 0.8624, 0.008631, 0.8533, 0.3709, 0.6845, 0.3701, 0.6339, 0.4052, 0.6272, 0.405, 0.6931, 0.759, 0.08213, 0.7059, 0.08248, 0.7076, 0.008468, 0.7564, 0.008146, 0.4374, 0.6858, 0.4384, 0.6344, 0.4578, 0.6356, 0.4575, 0.6848, 0.5869, 0.5987, 0.6184, 0.5982, 0.6296, 0.6307, 0.5748, 0.631, 0.5748, 0.631, 0.6296, 0.6307, 0.6278, 0.7478, 0.5769, 0.7478, 0.3507, 0.6835, 0.3507, 0.6343, 0.3701, 0.6339, 0.3709, 0.6845, 0.3507, 0.8057, 0.3507, 0.7908, 0.3637, 0.7934, 0.3636, 0.8098, 0.3507, 0.7908, 0.3507, 0.7424, 0.3637, 0.7399, 0.3637, 0.7934, 0.3526, 0.6975, 0.3507, 0.6835, 0.3709, 0.6845, 0.3677, 0.7042, 0.6572, 0.5504, 0.6455, 0.477, 0.6635, 0.4751, 0.6739, 0.5503, 0.5594, 0.4776, 0.5488, 0.5511, 0.532, 0.5511, 0.5415, 0.4758, 0.647, 0.6298, 0.6572, 0.5504, 0.6739, 0.5503, 0.6665, 0.6319, 0.5488, 0.5511, 0.5597, 0.6304, 0.54, 0.6325, 0.532, 0.5511, 0.3507, 0.6343, 0.3526, 0.6186, 0.3676, 0.6125, 0.3701, 0.6339, 0.647, 0.6298, 0.6665, 0.6319, 0.6585, 0.7511, 0.6432, 0.7476, 0.3507, 0.7424, 0.3507, 0.7294, 0.3637, 0.7256, 0.3637, 0.7399, 0.5594, 0.4776, 0.5415, 0.4758, 0.5484, 0.3982, 0.5621, 0.4013, 0.4926, 0.6372, 0.54, 0.6325, 0.5481, 0.7512, 0.5109, 0.7595, 0.7076, 0.471, 0.6635, 0.4751, 0.6559, 0.3979, 0.689, 0.3904, 0.405, 0.6931, 0.4052, 0.6272, 0.4384, 0.6344, 0.4374, 0.6858, 0.3947, 0.8196, 0.3947, 0.7995, 0.4241, 0.794, 0.424, 0.8107, 0.4039, 0.7159, 0.405, 0.6931, 0.4374, 0.6858, 0.4384, 0.7058, 0.3947, 0.7995, 0.3949, 0.734, 0.4244, 0.7399, 0.4241, 0.794, 0.6896, 0.08263, 0.6712, 0.08152, 0.6774, 0.006016, 0.6925, 0.00853, 0.7726, 0.2425, 0.7922, 0.2423, 0.7879, 0.3561, 0.7709, 0.3536, 0.8291, 0.07914, 0.7917, 0.08097, 0.7847, 0.005488, 0.8153, 0.0002828, 0.3949, 0.734, 0.3949, 0.7165, 0.4245, 0.7255, 0.4244, 0.7399, 0.6325, 0.242, 0.6724, 0.2427, 0.6773, 0.3562, 0.6431, 0.3616, 0.4052, 0.6272, 0.4044, 0.6016, 0.4394, 0.6127, 0.4384, 0.6344, 0.8304, 0.1568, 0.8322, 0.2418, 0.7922, 0.2423, 0.7918, 0.1586, 0.6325, 0.242, 0.6335, 0.1573, 0.6719, 0.1591, 0.6724, 0.2427, 0.8291, 0.07914, 0.8304, 0.1568, 0.7918, 0.1586, 0.7917, 0.08097, 0.6335, 0.1573, 0.634, 0.07969, 0.6712, 0.08152, 0.6719, 0.1591, 0.9655, 0.8959, 0.8987, 0.9997, 0.8537, 0.911, 0.8861, 0.8765])
me_cube.materials.append(mat_material)
me_cube.use_mirror_vertex_groups = False
me_cube.update()

# ---- objects
ob_starship = bpy.data.objects.new('starship', me_cube)

# ---- transforms, parenting, visibility, modifiers, constraints
ob_starship.location = (0.0, 0.0, 0.0)
ob_starship.lock_rotations_4d = False
ob_starship.empty_display_type = 'ARROWS'
ob_starship.lineart.crease_threshold = 0.0
_m = ob_starship.modifiers.new('Mirror', 'MIRROR')
_m = ob_starship.modifiers.new('Subdivision', 'SUBSURF')
_m.levels = 2

# ---- collection membership
col_collection.objects.link(ob_starship)

# ---- scene / render settings (as saved in the file)
scene.frame_start = 1; scene.frame_end = 250; scene.frame_set(1)
scene.render.engine = 'BLENDER_EEVEE_NEXT'
scene.cycles.sampling_pattern = 'TABULATED_SOBOL'
bpy.context.view_layer.update()

# ---- added for rendering (the .blend has no active camera and no usable light): camera, sun
cam_auto = bpy.data.cameras.new('AutoCamera')
cam_auto.lens = 50.0
cam_auto.sensor_width = 36.0
cam_auto.clip_end = 1000.0
ob_auto_camera = bpy.data.objects.new('AutoCamera', cam_auto)
scene.collection.objects.link(ob_auto_camera)
ob_auto_camera.location = (8.05512, -9.94034, 6.40666)
ob_auto_camera.rotation_euler = (1.09748, -7.21219e-08, 0.694738)
scene.camera = ob_auto_camera
light_auto_sun = bpy.data.lights.new('AutoSun', 'SUN')
light_auto_sun.energy = 3.0
light_auto_sun.angle = 0.0523599
ob_auto_sun = bpy.data.objects.new('AutoSun', light_auto_sun)
scene.collection.objects.link(ob_auto_sun)
ob_auto_sun.rotation_euler = (0.872665, 0.174533, 0.523599)
bpy.context.view_layer.update()
